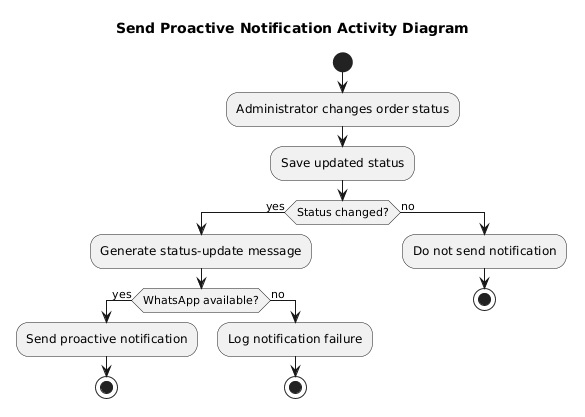

The diagram above was rendered by PlantUML. Its source (embedded in the PNG):
@startuml
title Send Proactive Notification Activity Diagram

start
:Administrator changes order status;
:Save updated status;
if (Status changed?) then (yes)
  :Generate status-update message;
  if (WhatsApp available?) then (yes)
    :Send proactive notification;
    stop
  else (no)
    :Log notification failure;
    stop
  endif
else (no)
  :Do not send notification;
  stop
endif
@enduml